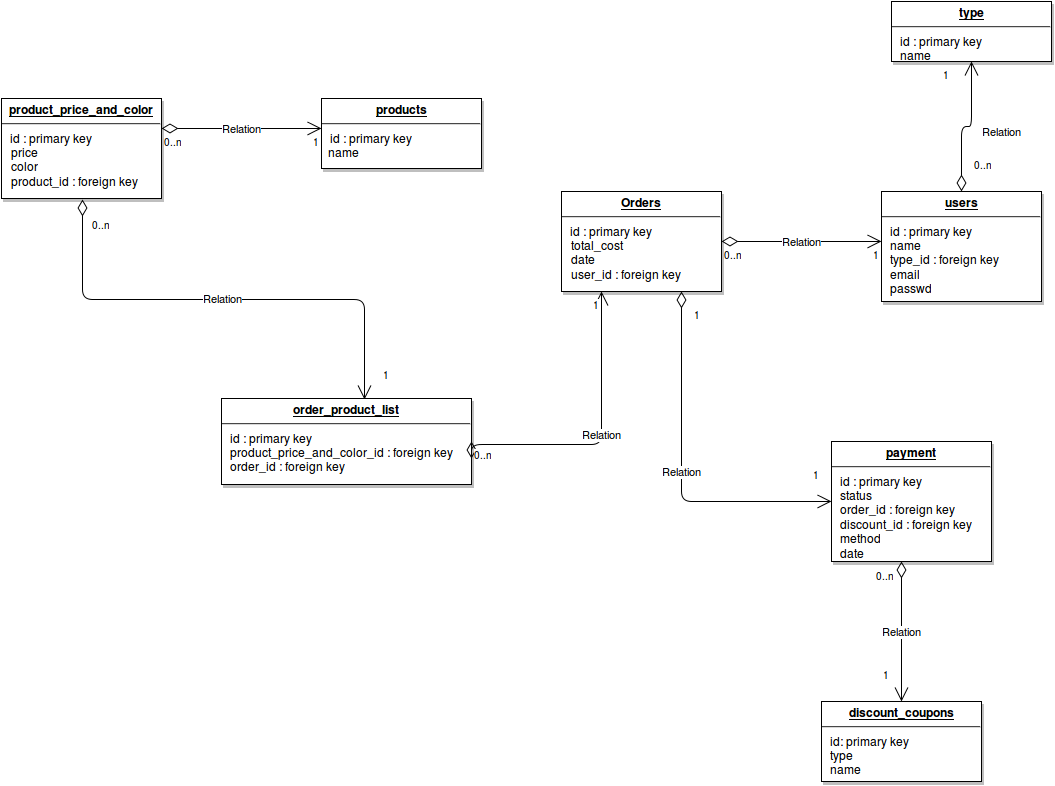

The diagram above was exported from draw.io. Its source (the exported page's mxGraphModel, read from the mxfile embedded in the PNG):
<mxGraphModel dx="1049" dy="1430" grid="1" gridSize="10" guides="1" tooltips="1" connect="1" arrows="1" fold="1" page="0" pageScale="1" pageWidth="826" pageHeight="1169" background="#ffffff" math="0" shadow="0">
  <root>
    <mxCell id="0" style=";html=1;" />
    <mxCell id="1" style=";html=1;" parent="0" />
    <mxCell id="161" value="Relation" style="endArrow=open;html=1;endSize=12;startArrow=diamondThin;startSize=14;startFill=0;edgeStyle=orthogonalEdgeStyle;entryX=0.5;entryY=1;exitX=0.569;exitY=0;exitPerimeter=0;flipV=1;flipH=1;" parent="1" source="153" target="130" edge="1">
      <mxGeometry relative="1" as="geometry">
        <mxPoint x="460" y="-143" as="sourcePoint" />
        <mxPoint x="620" y="-143" as="targetPoint" />
        <Array as="points">
          <mxPoint x="542" y="-143" />
          <mxPoint x="260" y="-143" />
        </Array>
      </mxGeometry>
    </mxCell>
    <mxCell id="162" value="0..n" style="resizable=0;html=1;align=left;verticalAlign=top;labelBackgroundColor=#ffffff;fontSize=10;" parent="161" connectable="0" vertex="1">
      <mxGeometry x="-1" relative="1" as="geometry">
        <mxPoint x="-274" y="-187" as="offset" />
      </mxGeometry>
    </mxCell>
    <mxCell id="163" value="1" style="resizable=0;html=1;align=right;verticalAlign=top;labelBackgroundColor=#ffffff;fontSize=10;" parent="161" connectable="0" vertex="1">
      <mxGeometry x="1" relative="1" as="geometry">
        <mxPoint x="310" y="163" as="offset" />
      </mxGeometry>
    </mxCell>
    <mxCell id="130" value="&lt;p style=&quot;margin: 0px ; margin-top: 4px ; text-align: center ; text-decoration: underline&quot; align=&quot;center&quot;&gt;&lt;strong&gt;product_price_and_color&lt;br&gt;&lt;/strong&gt;&lt;/p&gt;&lt;hr&gt;&lt;p style=&quot;margin: 0px ; margin-left: 8px&quot;&gt;id : primary key&lt;br&gt;&lt;/p&gt;&amp;nbsp;&amp;nbsp; price&lt;br&gt;&amp;nbsp;&amp;nbsp; color&lt;br&gt;&amp;nbsp;&amp;nbsp; product_id : foreign key&lt;br&gt;&amp;nbsp;&amp;nbsp; &lt;br&gt;&amp;nbsp;&lt;br&gt;" style="verticalAlign=top;align=left;overflow=fill;fontSize=12;fontFamily=Helvetica;html=1;strokeColor=#000000;shadow=1;fillColor=#FFFFFF;fontColor=#000000;" parent="1" vertex="1">
      <mxGeometry x="180" y="-343" width="160" height="100" as="geometry" />
    </mxCell>
    <mxCell id="131" value="&lt;p style=&quot;margin: 0px ; margin-top: 4px ; text-align: center ; text-decoration: underline&quot;&gt;&lt;b&gt;products&lt;/b&gt;&lt;br&gt;&lt;/p&gt;&lt;hr&gt;&lt;p style=&quot;margin: 0px ; margin-left: 8px&quot;&gt;id : primary key&lt;br&gt;&lt;/p&gt;&amp;nbsp; name&lt;br&gt;" style="verticalAlign=top;align=left;overflow=fill;fontSize=12;fontFamily=Helvetica;html=1;strokeColor=#000000;shadow=1;fillColor=#FFFFFF;fontColor=#000000;" parent="1" vertex="1">
      <mxGeometry x="500" y="-343" width="160" height="70" as="geometry" />
    </mxCell>
    <mxCell id="142" value="Relation" style="endArrow=open;html=1;endSize=12;startArrow=diamondThin;startSize=14;startFill=0;edgeStyle=orthogonalEdgeStyle;" parent="1" edge="1">
      <mxGeometry relative="1" as="geometry">
        <mxPoint x="340" y="-313" as="sourcePoint" />
        <mxPoint x="500" y="-313" as="targetPoint" />
      </mxGeometry>
    </mxCell>
    <mxCell id="143" value="0..n" style="resizable=0;html=1;align=left;verticalAlign=top;labelBackgroundColor=#ffffff;fontSize=10;" parent="142" connectable="0" vertex="1">
      <mxGeometry x="-1" relative="1" as="geometry" />
    </mxCell>
    <mxCell id="144" value="1" style="resizable=0;html=1;align=right;verticalAlign=top;labelBackgroundColor=#ffffff;fontSize=10;" parent="142" connectable="0" vertex="1">
      <mxGeometry x="1" relative="1" as="geometry" />
    </mxCell>
    <mxCell id="145" value="&lt;p style=&quot;margin: 0px ; margin-top: 4px ; text-align: center ; text-decoration: underline&quot;&gt;&lt;strong&gt;users&lt;br&gt;&lt;/strong&gt;&lt;/p&gt;&lt;hr&gt;&lt;p style=&quot;margin: 0px ; margin-left: 8px&quot;&gt;id : primary key&lt;br&gt;&lt;/p&gt;&lt;p style=&quot;margin: 0px ; margin-left: 8px&quot;&gt;name&lt;br&gt;&lt;/p&gt;&lt;p style=&quot;margin: 0px ; margin-left: 8px&quot;&gt;type_id : foreign key&lt;br&gt;&lt;/p&gt;&lt;p style=&quot;margin: 0px ; margin-left: 8px&quot;&gt;email&lt;br&gt;&lt;/p&gt;&lt;p style=&quot;margin: 0px ; margin-left: 8px&quot;&gt;passwd&lt;/p&gt;&lt;br&gt;" style="verticalAlign=top;align=left;overflow=fill;fontSize=12;fontFamily=Helvetica;html=1;strokeColor=#000000;shadow=1;fillColor=#FFFFFF;fontColor=#000000;" parent="1" vertex="1">
      <mxGeometry x="1060" y="-250" width="160" height="110" as="geometry" />
    </mxCell>
    <mxCell id="146" value="&lt;p style=&quot;margin: 0px ; margin-top: 4px ; text-align: center ; text-decoration: underline&quot;&gt;&lt;strong&gt;Orders&lt;br&gt;&lt;/strong&gt;&lt;/p&gt;&lt;hr&gt;&lt;p style=&quot;margin: 0px ; margin-left: 8px&quot;&gt;id : primary key&lt;br&gt;&lt;/p&gt;&amp;nbsp;&amp;nbsp; total_cost&lt;br&gt;&amp;nbsp;&amp;nbsp; date&lt;br&gt;&amp;nbsp;&amp;nbsp; user_id : foreign key&lt;br&gt;" style="verticalAlign=top;align=left;overflow=fill;fontSize=12;fontFamily=Helvetica;html=1;strokeColor=#000000;shadow=1;fillColor=#FFFFFF;fontColor=#000000;" parent="1" vertex="1">
      <mxGeometry x="740" y="-250" width="160" height="100" as="geometry" />
    </mxCell>
    <mxCell id="150" value="Relation" style="endArrow=open;html=1;endSize=12;startArrow=diamondThin;startSize=14;startFill=0;edgeStyle=orthogonalEdgeStyle;" parent="1" edge="1">
      <mxGeometry relative="1" as="geometry">
        <mxPoint x="900" y="-200" as="sourcePoint" />
        <mxPoint x="1060" y="-200" as="targetPoint" />
      </mxGeometry>
    </mxCell>
    <mxCell id="151" value="0..n" style="resizable=0;html=1;align=left;verticalAlign=top;labelBackgroundColor=#ffffff;fontSize=10;" parent="150" connectable="0" vertex="1">
      <mxGeometry x="-1" relative="1" as="geometry" />
    </mxCell>
    <mxCell id="152" value="1" style="resizable=0;html=1;align=right;verticalAlign=top;labelBackgroundColor=#ffffff;fontSize=10;" parent="150" connectable="0" vertex="1">
      <mxGeometry x="1" relative="1" as="geometry" />
    </mxCell>
    <mxCell id="153" value="&lt;p style=&quot;margin: 0px ; margin-top: 4px ; text-align: center ; text-decoration: underline&quot;&gt;&lt;strong&gt;order_product_list&lt;br&gt;&lt;/strong&gt;&lt;/p&gt;&lt;hr&gt;&lt;p style=&quot;margin: 0px ; margin-left: 8px&quot;&gt;id : primary key&lt;br&gt;&lt;/p&gt;&lt;p style=&quot;margin: 0px ; margin-left: 8px&quot;&gt;product_price_and_color_id : foreign key&lt;br&gt;&lt;/p&gt;&lt;p style=&quot;margin: 0px ; margin-left: 8px&quot;&gt;order_id : foreign key&lt;/p&gt;" style="verticalAlign=top;align=left;overflow=fill;fontSize=12;fontFamily=Helvetica;html=1;strokeColor=#000000;shadow=1;fillColor=#FFFFFF;fontColor=#000000;" parent="1" vertex="1">
      <mxGeometry x="400" y="-43" width="250" height="86" as="geometry" />
    </mxCell>
    <mxCell id="164" value="Relation" style="endArrow=open;html=1;endSize=12;startArrow=diamondThin;startSize=14;startFill=0;edgeStyle=orthogonalEdgeStyle;entryX=0.25;entryY=1;exitX=1;exitY=0.5;" parent="1" source="153" target="146" edge="1">
      <mxGeometry relative="1" as="geometry">
        <mxPoint x="650" y="3" as="sourcePoint" />
        <mxPoint x="810" y="3" as="targetPoint" />
        <Array as="points">
          <mxPoint x="780" y="3" />
        </Array>
      </mxGeometry>
    </mxCell>
    <mxCell id="165" value="0..n" style="resizable=0;html=1;align=left;verticalAlign=top;labelBackgroundColor=#ffffff;fontSize=10;" parent="164" connectable="0" vertex="1">
      <mxGeometry x="-1" relative="1" as="geometry" />
    </mxCell>
    <mxCell id="166" value="1" style="resizable=0;html=1;align=right;verticalAlign=top;labelBackgroundColor=#ffffff;fontSize=10;" parent="164" connectable="0" vertex="1">
      <mxGeometry x="1" relative="1" as="geometry" />
    </mxCell>
    <mxCell id="167" value="&lt;p style=&quot;margin: 0px ; margin-top: 4px ; text-align: center ; text-decoration: underline&quot;&gt;&lt;strong&gt;payment&lt;br&gt;&lt;/strong&gt;&lt;/p&gt;&lt;hr&gt;&lt;p style=&quot;margin: 0px ; margin-left: 8px&quot;&gt;id : primary key&lt;br&gt;&lt;/p&gt;&lt;p style=&quot;margin: 0px ; margin-left: 8px&quot;&gt;status&lt;br&gt;&lt;/p&gt;&lt;p style=&quot;margin: 0px ; margin-left: 8px&quot;&gt;order_id : foreign key&lt;br&gt;&lt;/p&gt;&lt;p style=&quot;margin: 0px ; margin-left: 8px&quot;&gt;discount_id : foreign key&lt;br&gt;&lt;/p&gt;&lt;p style=&quot;margin: 0px ; margin-left: 8px&quot;&gt;method&lt;br&gt;&lt;/p&gt;&lt;p style=&quot;margin: 0px ; margin-left: 8px&quot;&gt;date&lt;br&gt;&lt;/p&gt;" style="verticalAlign=top;align=left;overflow=fill;fontSize=12;fontFamily=Helvetica;html=1;strokeColor=#000000;shadow=1;fillColor=#FFFFFF;fontColor=#000000;" parent="1" vertex="1">
      <mxGeometry x="1010" width="160" height="120" as="geometry" />
    </mxCell>
    <mxCell id="176" value="&lt;p style=&quot;margin: 0px ; margin-top: 4px ; text-align: center ; text-decoration: underline&quot;&gt;&lt;strong&gt;discount_coupons&lt;br&gt;&lt;/strong&gt;&lt;/p&gt;&lt;hr&gt;&lt;p style=&quot;margin: 0px ; margin-left: 8px&quot;&gt;id: primary key&lt;br&gt;&lt;/p&gt;&lt;p style=&quot;margin: 0px ; margin-left: 8px&quot;&gt;type&lt;/p&gt;&lt;p style=&quot;margin: 0px ; margin-left: 8px&quot;&gt;name&lt;br&gt;&lt;/p&gt;&amp;nbsp;&lt;br&gt;" style="verticalAlign=top;align=left;overflow=fill;fontSize=12;fontFamily=Helvetica;html=1;strokeColor=#000000;shadow=1;fillColor=#FFFFFF;fontColor=#000000;" parent="1" vertex="1">
      <mxGeometry x="1000" y="260" width="160" height="80" as="geometry" />
    </mxCell>
    <mxCell id="177" value="Relation" style="endArrow=open;html=1;endSize=12;startArrow=diamondThin;startSize=14;startFill=0;edgeStyle=orthogonalEdgeStyle;entryX=0.5;entryY=0;" parent="1" target="176" edge="1">
      <mxGeometry relative="1" as="geometry">
        <mxPoint x="1080" y="120" as="sourcePoint" />
        <mxPoint x="780" y="349" as="targetPoint" />
        <Array as="points">
          <mxPoint x="1080" y="140" />
        </Array>
      </mxGeometry>
    </mxCell>
    <mxCell id="178" value="0..n" style="resizable=0;html=1;align=left;verticalAlign=top;labelBackgroundColor=#ffffff;fontSize=10;" parent="177" connectable="0" vertex="1">
      <mxGeometry x="-1" relative="1" as="geometry">
        <mxPoint x="-28" y="1" as="offset" />
      </mxGeometry>
    </mxCell>
    <mxCell id="179" value="1" style="resizable=0;html=1;align=right;verticalAlign=top;labelBackgroundColor=#ffffff;fontSize=10;" parent="177" connectable="0" vertex="1">
      <mxGeometry x="1" relative="1" as="geometry">
        <mxPoint x="-10" y="-40" as="offset" />
      </mxGeometry>
    </mxCell>
    <mxCell id="180" value="Relation" style="endArrow=open;html=1;endSize=12;startArrow=diamondThin;startSize=14;startFill=0;edgeStyle=orthogonalEdgeStyle;exitX=0.75;exitY=1;entryX=0;entryY=0.5;" parent="1" source="146" target="167" edge="1">
      <mxGeometry relative="1" as="geometry">
        <mxPoint x="1180" y="-80" as="sourcePoint" />
        <mxPoint x="990" y="80" as="targetPoint" />
        <Array as="points">
          <mxPoint x="860" y="60" />
        </Array>
      </mxGeometry>
    </mxCell>
    <mxCell id="181" value="1" style="resizable=0;html=1;align=left;verticalAlign=top;labelBackgroundColor=#ffffff;fontSize=10;" parent="180" connectable="0" vertex="1">
      <mxGeometry x="-1" relative="1" as="geometry">
        <mxPoint x="10" y="10" as="offset" />
      </mxGeometry>
    </mxCell>
    <mxCell id="182" value="1" style="resizable=0;html=1;align=right;verticalAlign=top;labelBackgroundColor=#ffffff;fontSize=10;" parent="180" connectable="0" vertex="1">
      <mxGeometry x="1" relative="1" as="geometry">
        <mxPoint x="-10" y="-40" as="offset" />
      </mxGeometry>
    </mxCell>
    <mxCell id="168" value="&lt;p style=&quot;margin: 0px ; margin-top: 4px ; text-align: center ; text-decoration: underline&quot;&gt;&lt;strong&gt;type&lt;br&gt;&lt;/strong&gt;&lt;/p&gt;&lt;hr&gt;&lt;p style=&quot;margin: 0px ; margin-left: 8px&quot;&gt;id : primary key &lt;br&gt;&lt;/p&gt;&lt;p style=&quot;margin: 0px ; margin-left: 8px&quot;&gt;name&lt;br&gt;&lt;/p&gt;" style="verticalAlign=top;align=left;overflow=fill;fontSize=12;fontFamily=Helvetica;html=1;strokeColor=#000000;shadow=1;fillColor=#FFFFFF;fontColor=#000000;" parent="1" vertex="1">
      <mxGeometry x="1070" y="-440" width="160" height="60" as="geometry" />
    </mxCell>
    <mxCell id="187" value="Relation" style="endArrow=open;html=1;endSize=12;startArrow=diamondThin;startSize=14;startFill=0;edgeStyle=orthogonalEdgeStyle;exitX=0.5;exitY=0;" parent="1" source="145" target="168" edge="1">
      <mxGeometry x="0.077" y="-31" relative="1" as="geometry">
        <mxPoint x="1140.1176470588234" y="-249.58823529411757" as="sourcePoint" />
        <mxPoint x="1480.1176470588234" y="-400.17647058823536" as="targetPoint" />
        <Array as="points" />
        <mxPoint x="-1" y="5" as="offset" />
      </mxGeometry>
    </mxCell>
    <mxCell id="188" value="0..n" style="resizable=0;html=1;align=left;verticalAlign=top;labelBackgroundColor=#ffffff;fontSize=10;" parent="187" connectable="0" vertex="1">
      <mxGeometry x="-1" relative="1" as="geometry">
        <mxPoint x="10" y="-40" as="offset" />
      </mxGeometry>
    </mxCell>
    <mxCell id="189" value="1" style="resizable=0;html=1;align=right;verticalAlign=top;labelBackgroundColor=#ffffff;fontSize=10;" parent="187" connectable="0" vertex="1">
      <mxGeometry x="1" relative="1" as="geometry">
        <mxPoint x="-20" as="offset" />
      </mxGeometry>
    </mxCell>
  </root>
</mxGraphModel>